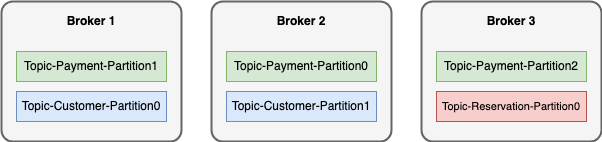

The diagram above was exported from draw.io. Its source (the exported page's mxGraphModel, read from the mxfile embedded in the PNG):
<mxGraphModel dx="2253" dy="712" grid="1" gridSize="10" guides="1" tooltips="1" connect="1" arrows="1" fold="1" page="1" pageScale="1" pageWidth="827" pageHeight="1169" math="0" shadow="0">
  <root>
    <mxCell id="ec0TMvWiR3_VMc5KoPAT-0" />
    <mxCell id="ec0TMvWiR3_VMc5KoPAT-1" parent="ec0TMvWiR3_VMc5KoPAT-0" />
    <mxCell id="ec0TMvWiR3_VMc5KoPAT-2" value="" style="rounded=1;whiteSpace=wrap;html=1;strokeWidth=2;arcSize=8;fillColor=#f5f5f5;fontColor=#333333;strokeColor=#666666;" vertex="1" parent="ec0TMvWiR3_VMc5KoPAT-1">
      <mxGeometry x="-770" y="60" width="180" height="140" as="geometry" />
    </mxCell>
    <mxCell id="ec0TMvWiR3_VMc5KoPAT-3" value="Topic-Payment-Partition1" style="rounded=0;whiteSpace=wrap;html=1;fillColor=#d5e8d4;strokeColor=#82b366;" vertex="1" parent="ec0TMvWiR3_VMc5KoPAT-1">
      <mxGeometry x="-755" y="110" width="150" height="30" as="geometry" />
    </mxCell>
    <mxCell id="ec0TMvWiR3_VMc5KoPAT-4" value="Topic-Customer-Partition0" style="rounded=0;whiteSpace=wrap;html=1;fillColor=#dae8fc;strokeColor=#6c8ebf;" vertex="1" parent="ec0TMvWiR3_VMc5KoPAT-1">
      <mxGeometry x="-755" y="150" width="150" height="30" as="geometry" />
    </mxCell>
    <mxCell id="ec0TMvWiR3_VMc5KoPAT-7" value="Broker 1" style="text;html=1;strokeColor=none;fillColor=none;align=center;verticalAlign=middle;whiteSpace=wrap;rounded=0;fontStyle=1" vertex="1" parent="ec0TMvWiR3_VMc5KoPAT-1">
      <mxGeometry x="-733" y="70" width="106" height="20" as="geometry" />
    </mxCell>
    <mxCell id="cAILPuQQiUFnC1xRXIBv-1" value="" style="rounded=1;whiteSpace=wrap;html=1;strokeWidth=2;arcSize=8;fillColor=#f5f5f5;fontColor=#333333;strokeColor=#666666;" vertex="1" parent="ec0TMvWiR3_VMc5KoPAT-1">
      <mxGeometry x="-560" y="60" width="180" height="140" as="geometry" />
    </mxCell>
    <mxCell id="cAILPuQQiUFnC1xRXIBv-2" value="Topic-Payment-Partition0" style="rounded=0;whiteSpace=wrap;html=1;fillColor=#d5e8d4;strokeColor=#82b366;" vertex="1" parent="ec0TMvWiR3_VMc5KoPAT-1">
      <mxGeometry x="-545" y="110" width="150" height="30" as="geometry" />
    </mxCell>
    <mxCell id="cAILPuQQiUFnC1xRXIBv-3" value="Topic-Customer-Partition1" style="rounded=0;whiteSpace=wrap;html=1;fillColor=#dae8fc;strokeColor=#6c8ebf;" vertex="1" parent="ec0TMvWiR3_VMc5KoPAT-1">
      <mxGeometry x="-545" y="150" width="150" height="30" as="geometry" />
    </mxCell>
    <mxCell id="cAILPuQQiUFnC1xRXIBv-4" value="Broker 2" style="text;html=1;strokeColor=none;fillColor=none;align=center;verticalAlign=middle;whiteSpace=wrap;rounded=0;fontStyle=1" vertex="1" parent="ec0TMvWiR3_VMc5KoPAT-1">
      <mxGeometry x="-523" y="70" width="106" height="20" as="geometry" />
    </mxCell>
    <mxCell id="cAILPuQQiUFnC1xRXIBv-5" value="" style="rounded=1;whiteSpace=wrap;html=1;strokeWidth=2;arcSize=8;fillColor=#f5f5f5;fontColor=#333333;strokeColor=#666666;" vertex="1" parent="ec0TMvWiR3_VMc5KoPAT-1">
      <mxGeometry x="-350" y="60" width="180" height="140" as="geometry" />
    </mxCell>
    <mxCell id="cAILPuQQiUFnC1xRXIBv-6" value="Topic-Payment-Partition2" style="rounded=0;whiteSpace=wrap;html=1;fillColor=#d5e8d4;strokeColor=#82b366;" vertex="1" parent="ec0TMvWiR3_VMc5KoPAT-1">
      <mxGeometry x="-335" y="110" width="150" height="30" as="geometry" />
    </mxCell>
    <mxCell id="cAILPuQQiUFnC1xRXIBv-8" value="Broker 3" style="text;html=1;strokeColor=none;fillColor=none;align=center;verticalAlign=middle;whiteSpace=wrap;rounded=0;fontStyle=1" vertex="1" parent="ec0TMvWiR3_VMc5KoPAT-1">
      <mxGeometry x="-313" y="70" width="106" height="20" as="geometry" />
    </mxCell>
    <mxCell id="cAILPuQQiUFnC1xRXIBv-9" value="Topic-Reservation-Partition0" style="rounded=0;whiteSpace=wrap;html=1;fontSize=11;fillColor=#f8cecc;strokeColor=#b85450;" vertex="1" parent="ec0TMvWiR3_VMc5KoPAT-1">
      <mxGeometry x="-335" y="150" width="150" height="30" as="geometry" />
    </mxCell>
  </root>
</mxGraphModel>